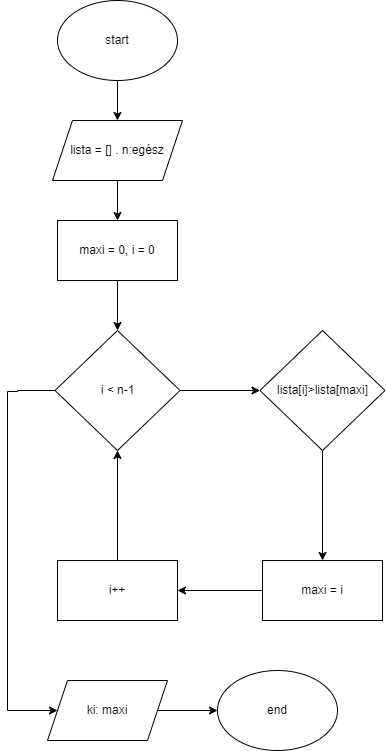

The diagram above was exported from draw.io. Its source (the exported page's mxGraphModel, read from the mxfile embedded in the PNG):
<mxGraphModel dx="1194" dy="610" grid="1" gridSize="10" guides="1" tooltips="1" connect="1" arrows="1" fold="1" page="1" pageScale="1" pageWidth="827" pageHeight="1169" math="0" shadow="0">
  <root>
    <mxCell id="0" />
    <mxCell id="1" parent="0" />
    <mxCell id="icCL5KxvOok2fu00Sd2r-3" value="" style="edgeStyle=orthogonalEdgeStyle;rounded=0;orthogonalLoop=1;jettySize=auto;html=1;" parent="1" source="icCL5KxvOok2fu00Sd2r-1" target="icCL5KxvOok2fu00Sd2r-2" edge="1">
      <mxGeometry relative="1" as="geometry" />
    </mxCell>
    <mxCell id="icCL5KxvOok2fu00Sd2r-1" value="start" style="ellipse;whiteSpace=wrap;html=1;" parent="1" vertex="1">
      <mxGeometry x="90" y="20" width="120" height="80" as="geometry" />
    </mxCell>
    <mxCell id="icCL5KxvOok2fu00Sd2r-5" value="" style="edgeStyle=orthogonalEdgeStyle;rounded=0;orthogonalLoop=1;jettySize=auto;html=1;" parent="1" source="icCL5KxvOok2fu00Sd2r-2" target="icCL5KxvOok2fu00Sd2r-4" edge="1">
      <mxGeometry relative="1" as="geometry" />
    </mxCell>
    <mxCell id="icCL5KxvOok2fu00Sd2r-2" value="lista = [] . n:egész" style="shape=parallelogram;perimeter=parallelogramPerimeter;whiteSpace=wrap;html=1;fixedSize=1;" parent="1" vertex="1">
      <mxGeometry x="85" y="140" width="130" height="60" as="geometry" />
    </mxCell>
    <mxCell id="icCL5KxvOok2fu00Sd2r-7" value="" style="edgeStyle=orthogonalEdgeStyle;rounded=0;orthogonalLoop=1;jettySize=auto;html=1;" parent="1" source="icCL5KxvOok2fu00Sd2r-4" target="icCL5KxvOok2fu00Sd2r-6" edge="1">
      <mxGeometry relative="1" as="geometry" />
    </mxCell>
    <mxCell id="icCL5KxvOok2fu00Sd2r-4" value="maxi = 0, i = 0" style="whiteSpace=wrap;html=1;" parent="1" vertex="1">
      <mxGeometry x="90" y="240" width="120" height="60" as="geometry" />
    </mxCell>
    <mxCell id="icCL5KxvOok2fu00Sd2r-9" value="" style="edgeStyle=orthogonalEdgeStyle;rounded=0;orthogonalLoop=1;jettySize=auto;html=1;" parent="1" source="icCL5KxvOok2fu00Sd2r-6" target="icCL5KxvOok2fu00Sd2r-8" edge="1">
      <mxGeometry relative="1" as="geometry" />
    </mxCell>
    <mxCell id="icCL5KxvOok2fu00Sd2r-13" style="edgeStyle=orthogonalEdgeStyle;rounded=0;orthogonalLoop=1;jettySize=auto;html=1;" parent="1" source="icCL5KxvOok2fu00Sd2r-6" target="icCL5KxvOok2fu00Sd2r-14" edge="1">
      <mxGeometry relative="1" as="geometry">
        <mxPoint x="110" y="730" as="targetPoint" />
        <Array as="points">
          <mxPoint x="50" y="410" />
          <mxPoint x="50" y="411" />
          <mxPoint x="40" y="411" />
        </Array>
      </mxGeometry>
    </mxCell>
    <mxCell id="icCL5KxvOok2fu00Sd2r-6" value="i &amp;lt; n-1" style="rhombus;whiteSpace=wrap;html=1;" parent="1" vertex="1">
      <mxGeometry x="87.5" y="350" width="125" height="120" as="geometry" />
    </mxCell>
    <mxCell id="icCL5KxvOok2fu00Sd2r-11" value="" style="edgeStyle=orthogonalEdgeStyle;rounded=0;orthogonalLoop=1;jettySize=auto;html=1;" parent="1" source="icCL5KxvOok2fu00Sd2r-8" target="icCL5KxvOok2fu00Sd2r-10" edge="1">
      <mxGeometry relative="1" as="geometry" />
    </mxCell>
    <mxCell id="icCL5KxvOok2fu00Sd2r-8" value="lista[i]&amp;gt;lista[maxi]" style="rhombus;whiteSpace=wrap;html=1;" parent="1" vertex="1">
      <mxGeometry x="292.5" y="350" width="125" height="120" as="geometry" />
    </mxCell>
    <mxCell id="icCL5KxvOok2fu00Sd2r-18" value="" style="edgeStyle=orthogonalEdgeStyle;rounded=0;orthogonalLoop=1;jettySize=auto;html=1;" parent="1" source="icCL5KxvOok2fu00Sd2r-10" target="icCL5KxvOok2fu00Sd2r-17" edge="1">
      <mxGeometry relative="1" as="geometry" />
    </mxCell>
    <mxCell id="icCL5KxvOok2fu00Sd2r-10" value="maxi = i" style="whiteSpace=wrap;html=1;" parent="1" vertex="1">
      <mxGeometry x="295" y="580" width="120" height="60" as="geometry" />
    </mxCell>
    <mxCell id="icCL5KxvOok2fu00Sd2r-16" value="" style="edgeStyle=orthogonalEdgeStyle;rounded=0;orthogonalLoop=1;jettySize=auto;html=1;" parent="1" source="icCL5KxvOok2fu00Sd2r-14" target="icCL5KxvOok2fu00Sd2r-15" edge="1">
      <mxGeometry relative="1" as="geometry" />
    </mxCell>
    <mxCell id="icCL5KxvOok2fu00Sd2r-14" value="ki: maxi" style="shape=parallelogram;perimeter=parallelogramPerimeter;whiteSpace=wrap;html=1;fixedSize=1;" parent="1" vertex="1">
      <mxGeometry x="80" y="700" width="120" height="60" as="geometry" />
    </mxCell>
    <mxCell id="icCL5KxvOok2fu00Sd2r-15" value="end" style="ellipse;whiteSpace=wrap;html=1;" parent="1" vertex="1">
      <mxGeometry x="250" y="690" width="120" height="80" as="geometry" />
    </mxCell>
    <mxCell id="icCL5KxvOok2fu00Sd2r-19" value="" style="edgeStyle=orthogonalEdgeStyle;rounded=0;orthogonalLoop=1;jettySize=auto;html=1;" parent="1" source="icCL5KxvOok2fu00Sd2r-17" target="icCL5KxvOok2fu00Sd2r-6" edge="1">
      <mxGeometry relative="1" as="geometry" />
    </mxCell>
    <mxCell id="icCL5KxvOok2fu00Sd2r-17" value="i++" style="whiteSpace=wrap;html=1;" parent="1" vertex="1">
      <mxGeometry x="90" y="580" width="120" height="60" as="geometry" />
    </mxCell>
  </root>
</mxGraphModel>